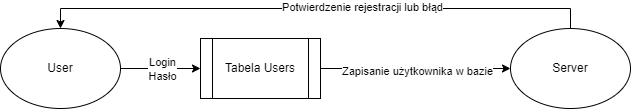

The diagram above was exported from draw.io. Its source (the exported page's mxGraphModel, read from the mxfile embedded in the PNG):
<mxGraphModel dx="1179" dy="740" grid="1" gridSize="10" guides="1" tooltips="1" connect="1" arrows="1" fold="1" page="1" pageScale="1" pageWidth="827" pageHeight="1169" math="0" shadow="0">
  <root>
    <mxCell id="0" />
    <mxCell id="1" parent="0" />
    <mxCell id="66hNWW9DVCe21GOz-gq0-4" style="edgeStyle=orthogonalEdgeStyle;rounded=0;orthogonalLoop=1;jettySize=auto;html=1;exitX=1;exitY=0.5;exitDx=0;exitDy=0;entryX=0;entryY=0.5;entryDx=0;entryDy=0;" edge="1" parent="1" source="66hNWW9DVCe21GOz-gq0-1" target="66hNWW9DVCe21GOz-gq0-2">
      <mxGeometry relative="1" as="geometry" />
    </mxCell>
    <mxCell id="66hNWW9DVCe21GOz-gq0-5" value="Login&lt;div&gt;Hasło&lt;/div&gt;" style="edgeLabel;html=1;align=center;verticalAlign=middle;resizable=0;points=[];" vertex="1" connectable="0" parent="66hNWW9DVCe21GOz-gq0-4">
      <mxGeometry x="0.0267" relative="1" as="geometry">
        <mxPoint as="offset" />
      </mxGeometry>
    </mxCell>
    <mxCell id="66hNWW9DVCe21GOz-gq0-1" value="User" style="ellipse;whiteSpace=wrap;html=1;" vertex="1" parent="1">
      <mxGeometry x="140" y="320" width="120" height="80" as="geometry" />
    </mxCell>
    <mxCell id="66hNWW9DVCe21GOz-gq0-6" style="edgeStyle=orthogonalEdgeStyle;rounded=0;orthogonalLoop=1;jettySize=auto;html=1;exitX=1;exitY=0.5;exitDx=0;exitDy=0;entryX=0;entryY=0.5;entryDx=0;entryDy=0;" edge="1" parent="1" source="66hNWW9DVCe21GOz-gq0-2" target="66hNWW9DVCe21GOz-gq0-3">
      <mxGeometry relative="1" as="geometry" />
    </mxCell>
    <mxCell id="66hNWW9DVCe21GOz-gq0-7" value="Zapisanie użytkownika w bazie" style="edgeLabel;html=1;align=center;verticalAlign=middle;resizable=0;points=[];" vertex="1" connectable="0" parent="66hNWW9DVCe21GOz-gq0-6">
      <mxGeometry x="0.0133" y="-2" relative="1" as="geometry">
        <mxPoint as="offset" />
      </mxGeometry>
    </mxCell>
    <mxCell id="66hNWW9DVCe21GOz-gq0-2" value="Tabela Users" style="shape=process;whiteSpace=wrap;html=1;backgroundOutline=1;" vertex="1" parent="1">
      <mxGeometry x="340" y="330" width="120" height="60" as="geometry" />
    </mxCell>
    <mxCell id="66hNWW9DVCe21GOz-gq0-8" style="edgeStyle=orthogonalEdgeStyle;rounded=0;orthogonalLoop=1;jettySize=auto;html=1;exitX=0.5;exitY=0;exitDx=0;exitDy=0;entryX=0.5;entryY=0;entryDx=0;entryDy=0;" edge="1" parent="1" source="66hNWW9DVCe21GOz-gq0-3" target="66hNWW9DVCe21GOz-gq0-1">
      <mxGeometry relative="1" as="geometry" />
    </mxCell>
    <mxCell id="66hNWW9DVCe21GOz-gq0-9" value="Potwierdzenie rejestracji lub błąd" style="edgeLabel;html=1;align=center;verticalAlign=middle;resizable=0;points=[];" vertex="1" connectable="0" parent="66hNWW9DVCe21GOz-gq0-8">
      <mxGeometry x="-0.1673" y="-2" relative="1" as="geometry">
        <mxPoint as="offset" />
      </mxGeometry>
    </mxCell>
    <mxCell id="66hNWW9DVCe21GOz-gq0-3" value="Server" style="ellipse;whiteSpace=wrap;html=1;" vertex="1" parent="1">
      <mxGeometry x="650" y="320" width="120" height="80" as="geometry" />
    </mxCell>
  </root>
</mxGraphModel>